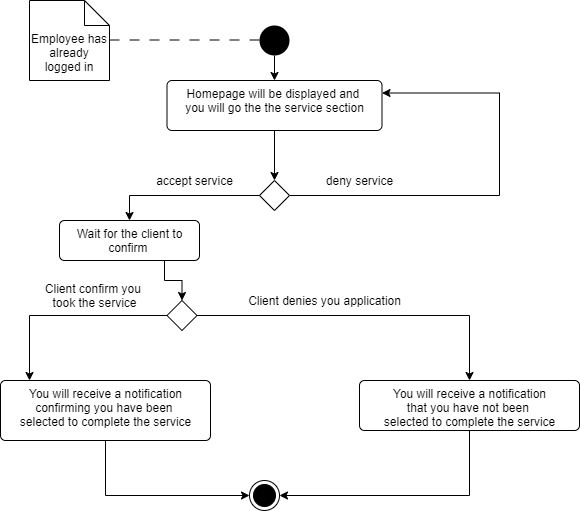

The diagram above was exported from draw.io. Its source (the exported page's mxGraphModel, read from the mxfile embedded in the PNG):
<mxGraphModel dx="1038" dy="579" grid="1" gridSize="10" guides="1" tooltips="1" connect="1" arrows="1" fold="1" page="1" pageScale="1" pageWidth="850" pageHeight="1100" math="0" shadow="0">
  <root>
    <mxCell id="0" />
    <mxCell id="1" parent="0" />
    <mxCell id="f0kHbEPSYtt8kO5HBMtz-1" value="Employee has already logged in" style="shape=note2;boundedLbl=1;whiteSpace=wrap;html=1;size=25;verticalAlign=top;align=center;" vertex="1" parent="1">
      <mxGeometry x="40" y="40" width="80" height="80" as="geometry" />
    </mxCell>
    <mxCell id="f0kHbEPSYtt8kO5HBMtz-2" value="" style="endArrow=none;startArrow=none;endFill=0;startFill=0;endSize=8;html=1;verticalAlign=bottom;dashed=1;labelBackgroundColor=none;dashPattern=10 10;" edge="1" parent="1">
      <mxGeometry width="160" relative="1" as="geometry">
        <mxPoint x="120" y="79.5" as="sourcePoint" />
        <mxPoint x="280" y="79.5" as="targetPoint" />
      </mxGeometry>
    </mxCell>
    <mxCell id="f0kHbEPSYtt8kO5HBMtz-5" style="edgeStyle=orthogonalEdgeStyle;rounded=0;orthogonalLoop=1;jettySize=auto;html=1;exitX=0.5;exitY=1;exitDx=0;exitDy=0;entryX=0.5;entryY=0;entryDx=0;entryDy=0;" edge="1" parent="1" source="f0kHbEPSYtt8kO5HBMtz-3" target="f0kHbEPSYtt8kO5HBMtz-4">
      <mxGeometry relative="1" as="geometry" />
    </mxCell>
    <mxCell id="f0kHbEPSYtt8kO5HBMtz-3" value="" style="ellipse;fillColor=#000000;strokeColor=none;" vertex="1" parent="1">
      <mxGeometry x="270" y="65" width="30" height="30" as="geometry" />
    </mxCell>
    <mxCell id="f0kHbEPSYtt8kO5HBMtz-7" style="edgeStyle=orthogonalEdgeStyle;rounded=0;orthogonalLoop=1;jettySize=auto;html=1;exitX=0.5;exitY=1;exitDx=0;exitDy=0;entryX=0.5;entryY=0;entryDx=0;entryDy=0;" edge="1" parent="1" source="f0kHbEPSYtt8kO5HBMtz-4" target="f0kHbEPSYtt8kO5HBMtz-6">
      <mxGeometry relative="1" as="geometry" />
    </mxCell>
    <mxCell id="f0kHbEPSYtt8kO5HBMtz-4" value="Homepage will be displayed and&amp;nbsp;&lt;br&gt;you will go the the service section" style="html=1;align=center;verticalAlign=top;rounded=1;absoluteArcSize=1;arcSize=10;dashed=0;" vertex="1" parent="1">
      <mxGeometry x="177.5" y="120" width="215" height="50" as="geometry" />
    </mxCell>
    <mxCell id="f0kHbEPSYtt8kO5HBMtz-11" style="edgeStyle=orthogonalEdgeStyle;rounded=0;orthogonalLoop=1;jettySize=auto;html=1;exitX=0;exitY=0.5;exitDx=0;exitDy=0;" edge="1" parent="1" source="f0kHbEPSYtt8kO5HBMtz-6" target="f0kHbEPSYtt8kO5HBMtz-9">
      <mxGeometry relative="1" as="geometry" />
    </mxCell>
    <mxCell id="f0kHbEPSYtt8kO5HBMtz-13" style="edgeStyle=orthogonalEdgeStyle;rounded=0;orthogonalLoop=1;jettySize=auto;html=1;exitX=1;exitY=0.5;exitDx=0;exitDy=0;entryX=1;entryY=0.25;entryDx=0;entryDy=0;" edge="1" parent="1" source="f0kHbEPSYtt8kO5HBMtz-6" target="f0kHbEPSYtt8kO5HBMtz-4">
      <mxGeometry relative="1" as="geometry">
        <Array as="points">
          <mxPoint x="510" y="235" />
          <mxPoint x="510" y="133" />
        </Array>
      </mxGeometry>
    </mxCell>
    <mxCell id="f0kHbEPSYtt8kO5HBMtz-6" value="" style="rhombus;" vertex="1" parent="1">
      <mxGeometry x="270" y="220" width="30" height="30" as="geometry" />
    </mxCell>
    <mxCell id="f0kHbEPSYtt8kO5HBMtz-17" style="edgeStyle=orthogonalEdgeStyle;rounded=0;orthogonalLoop=1;jettySize=auto;html=1;exitX=0.75;exitY=1;exitDx=0;exitDy=0;entryX=0.5;entryY=0;entryDx=0;entryDy=0;" edge="1" parent="1" source="f0kHbEPSYtt8kO5HBMtz-9" target="f0kHbEPSYtt8kO5HBMtz-16">
      <mxGeometry relative="1" as="geometry" />
    </mxCell>
    <mxCell id="f0kHbEPSYtt8kO5HBMtz-9" value="Wait for the client to&lt;br&gt;confirm&amp;nbsp;" style="html=1;align=center;verticalAlign=top;rounded=1;absoluteArcSize=1;arcSize=10;dashed=0;" vertex="1" parent="1">
      <mxGeometry x="70" y="260" width="140" height="40" as="geometry" />
    </mxCell>
    <mxCell id="f0kHbEPSYtt8kO5HBMtz-14" value="accept service" style="text;html=1;align=center;verticalAlign=middle;resizable=0;points=[];autosize=1;strokeColor=none;" vertex="1" parent="1">
      <mxGeometry x="160" y="210" width="90" height="20" as="geometry" />
    </mxCell>
    <mxCell id="f0kHbEPSYtt8kO5HBMtz-15" value="deny service" style="text;html=1;align=center;verticalAlign=middle;resizable=0;points=[];autosize=1;strokeColor=none;" vertex="1" parent="1">
      <mxGeometry x="330" y="210" width="80" height="20" as="geometry" />
    </mxCell>
    <mxCell id="f0kHbEPSYtt8kO5HBMtz-20" style="edgeStyle=orthogonalEdgeStyle;rounded=0;orthogonalLoop=1;jettySize=auto;html=1;exitX=1;exitY=0.5;exitDx=0;exitDy=0;entryX=0.5;entryY=0;entryDx=0;entryDy=0;" edge="1" parent="1" source="f0kHbEPSYtt8kO5HBMtz-16" target="f0kHbEPSYtt8kO5HBMtz-19">
      <mxGeometry relative="1" as="geometry" />
    </mxCell>
    <mxCell id="f0kHbEPSYtt8kO5HBMtz-21" style="edgeStyle=orthogonalEdgeStyle;rounded=0;orthogonalLoop=1;jettySize=auto;html=1;exitX=0;exitY=0.5;exitDx=0;exitDy=0;" edge="1" parent="1" source="f0kHbEPSYtt8kO5HBMtz-16" target="f0kHbEPSYtt8kO5HBMtz-18">
      <mxGeometry relative="1" as="geometry">
        <Array as="points">
          <mxPoint x="40" y="355" />
        </Array>
      </mxGeometry>
    </mxCell>
    <mxCell id="f0kHbEPSYtt8kO5HBMtz-16" value="" style="rhombus;" vertex="1" parent="1">
      <mxGeometry x="177.5" y="340" width="30" height="30" as="geometry" />
    </mxCell>
    <mxCell id="f0kHbEPSYtt8kO5HBMtz-24" style="edgeStyle=orthogonalEdgeStyle;rounded=0;orthogonalLoop=1;jettySize=auto;html=1;exitX=0.5;exitY=1;exitDx=0;exitDy=0;entryX=0;entryY=0.5;entryDx=0;entryDy=0;" edge="1" parent="1" source="f0kHbEPSYtt8kO5HBMtz-18" target="f0kHbEPSYtt8kO5HBMtz-23">
      <mxGeometry relative="1" as="geometry" />
    </mxCell>
    <mxCell id="f0kHbEPSYtt8kO5HBMtz-18" value="You will receive a notification&lt;br&gt;confirming you have been&amp;nbsp;&lt;br&gt;selected to complete the service" style="html=1;align=center;verticalAlign=top;rounded=1;absoluteArcSize=1;arcSize=10;dashed=0;" vertex="1" parent="1">
      <mxGeometry x="11" y="420" width="210" height="60" as="geometry" />
    </mxCell>
    <mxCell id="f0kHbEPSYtt8kO5HBMtz-25" style="edgeStyle=orthogonalEdgeStyle;rounded=0;orthogonalLoop=1;jettySize=auto;html=1;exitX=0.5;exitY=1;exitDx=0;exitDy=0;entryX=1;entryY=0.5;entryDx=0;entryDy=0;" edge="1" parent="1" source="f0kHbEPSYtt8kO5HBMtz-19" target="f0kHbEPSYtt8kO5HBMtz-23">
      <mxGeometry relative="1" as="geometry" />
    </mxCell>
    <mxCell id="f0kHbEPSYtt8kO5HBMtz-19" value="You will receive a notification&lt;br&gt;that you have not been&amp;nbsp;&lt;br&gt;selected to complete the service" style="html=1;align=center;verticalAlign=top;rounded=1;absoluteArcSize=1;arcSize=10;dashed=0;" vertex="1" parent="1">
      <mxGeometry x="370" y="420" width="220" height="50" as="geometry" />
    </mxCell>
    <mxCell id="f0kHbEPSYtt8kO5HBMtz-23" value="" style="ellipse;html=1;shape=endState;fillColor=#000000;strokeColor=#000000;" vertex="1" parent="1">
      <mxGeometry x="260" y="520" width="30" height="30" as="geometry" />
    </mxCell>
    <mxCell id="f0kHbEPSYtt8kO5HBMtz-26" value="Client confirm you &lt;br&gt;took the service" style="text;html=1;align=center;verticalAlign=middle;resizable=0;points=[];autosize=1;strokeColor=none;" vertex="1" parent="1">
      <mxGeometry x="50" y="320" width="110" height="30" as="geometry" />
    </mxCell>
    <mxCell id="f0kHbEPSYtt8kO5HBMtz-27" value="Client denies you application" style="text;html=1;align=center;verticalAlign=middle;resizable=0;points=[];autosize=1;strokeColor=none;" vertex="1" parent="1">
      <mxGeometry x="250" y="330" width="170" height="20" as="geometry" />
    </mxCell>
  </root>
</mxGraphModel>